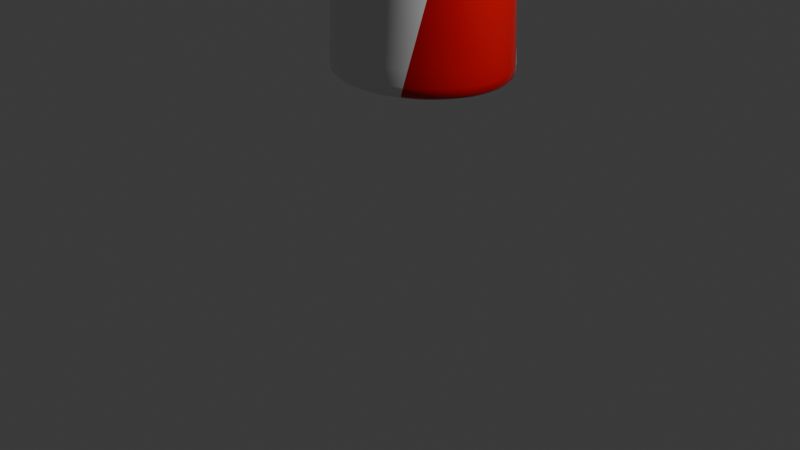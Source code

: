 # Source: CandyCane.blend  (saved by Blender 4.2.66; exported with 4.5.12 LTS)
import bpy
from mathutils import Matrix  # noqa: F401  (used for matrix-valued properties, if any)

bpy.ops.wm.read_factory_settings(use_empty=True)
scene = bpy.context.scene
scene.name = 'Scene'

# ---- collections
col_collection = bpy.data.collections.new('Collection'); scene.collection.children.link(col_collection)

# ---- materials (node trees are filled in below, after node groups)
mat_material_001 = bpy.data.materials.new('Material.001')
mat_material_002 = bpy.data.materials.new('Material.002')
mat_material_002.diffuse_color = (0.5972, 0.0, 0.001518, 1.0)
mat_material_002.roughness = 0.15

# ---- material node trees
mat_material_001.use_nodes = True; mat_material_001.node_tree.nodes.clear()
_N = mat_material_001.node_tree.nodes; _L = mat_material_001.node_tree.links
n0 = _N.new('ShaderNodeBsdfPrincipled'); n0.name = 'Principled BSDF'; n0.location = (10, 300)
n0.inputs[2].default_value = 0.15
n1 = _N.new('ShaderNodeOutputMaterial'); n1.name = 'Material Output'; n1.location = (300, 300)
_L.new(n0.outputs[0], n1.inputs[0])
n1.is_active_output = True
mat_material_002.use_nodes = True; mat_material_002.node_tree.nodes.clear()
_N = mat_material_002.node_tree.nodes; _L = mat_material_002.node_tree.links
n0 = _N.new('ShaderNodeBsdfPrincipled'); n0.name = 'Principled BSDF'; n0.location = (10, 300)
n0.inputs[0].default_value = (0.5972, 0.0, 0.001518, 1.0)
n0.inputs[2].default_value = 0.15
n1 = _N.new('ShaderNodeOutputMaterial'); n1.name = 'Material Output'; n1.location = (300, 300)
_L.new(n0.outputs[0], n1.inputs[0])
n1.is_active_output = True

# ---- world
world_world = bpy.data.worlds.new('World'); scene.world = world_world
world_world.use_nodes = True; world_world.node_tree.nodes.clear()
_N = world_world.node_tree.nodes; _L = world_world.node_tree.links
n0 = _N.new('ShaderNodeOutputWorld'); n0.name = 'World Output'; n0.location = (300, 300)
n1 = _N.new('ShaderNodeBackground'); n1.name = 'Background'; n1.location = (10, 300)
n1.inputs[0].default_value = (0.05088, 0.05088, 0.05088, 1.0)
_L.new(n1.outputs[0], n0.inputs[0])
n0.is_active_output = True
world_world.color = (0.05088, 0.05088, 0.05088)
world_world.sun_shadow_jitter_overblur = 0.0

# ---- cameras
cam_camera = bpy.data.cameras.new('Camera')
cam_camera.clip_end = 100.0
cam_camera.ortho_scale = 7.314

# ---- lights
light_light = bpy.data.lights.new('Light', 'POINT')
light_light.energy = 1000.0
light_light.shadow_soft_size = 0.1

# ---- meshes
me_circle = bpy.data.meshes.new('Circle')
me_circle.from_pydata([(13.82, 0.2989, 19.33), (13.97, -0.1537, 19.33), (14.38, -0.485, 19.33), (14.93, -0.6063, 19.33), (15.48, -0.485, 19.33), (15.88, -0.1537, 19.33), (16.03, 0.2989, 19.33), (15.88, 0.7516, 19.33), (15.48, 1.083, 19.33), (14.93, 1.204, 19.33), (14.38, 1.083, 19.33), (13.97, 0.7516, 19.33), (0.7744, 0.2989, 1.24), (0.6264, -0.1537, 1.24), (0.2221, -0.485, 1.24), (-0.3302, -0.6063, 1.24), (-0.8825, -0.485, 1.24), (-1.287, -0.1537, 1.24), (-1.435, 0.2989, 1.24), (-1.287, 0.7516, 1.24), (-0.8825, 1.083, 1.24), (-0.3302, 1.204, 1.24), (0.2221, 1.083, 1.24), (0.6264, 0.7516, 1.24), (13.74, 0.7679, 20.55), (12.93, 0.3368, 21.59), (11.94, -0.1036, 22.55), (10.71, -0.4444, 23.48), (9.179, -0.6014, 24.33), (7.354, -0.5356, 24.97), (5.298, -0.2634, 25.26), (3.165, 0.148, 25.04), (1.249, 0.5966, 24.2), (-0.01526, 0.9717, 22.84), (-0.3548, 1.18, 21.28), (-0.03369, 1.171, 19.8), (0.4427, 0.9457, 18.39), (0.7273, 0.5606, 16.96), (0.7503, 0.1107, 15.53), (0.506, -0.2926, 14.1), (0.05483, -0.5495, 12.67), (-0.4916, -0.5966, 11.24), (-0.9981, -0.4221, 9.815), (-1.339, -0.06926, 8.386), (-1.431, 0.3747, 6.957), (-1.25, 0.7999, 5.527), (-0.842, 1.101, 4.098), (-0.3071, 1.204, 2.669), (0.242, 1.073, 2.669), (-0.284, 1.203, 4.098), (-0.8214, 1.11, 5.527), (-1.237, 0.8156, 6.957), (-1.429, 0.3936, 8.386), (-1.349, -0.05186, 9.815), (-1.016, -0.4105, 11.24), (-0.5144, -0.5936, 12.67), (0.03306, -0.556, 14.1), (0.4907, -0.3068, 15.53), (0.7452, 0.09222, 16.96), (0.7337, 0.5424, 18.39), (0.4576, 0.9323, 19.78), (0.1988, 1.166, 21.18), (0.4138, 1.184, 22.64), (1.445, 0.9842, 24.01), (3.184, 0.6145, 25.0), (5.269, 0.1667, 25.43), (7.387, -0.2484, 25.31), (9.328, -0.5281, 24.74), (10.95, -0.6032, 23.84), (12.19, -0.4551, 22.77), (13.03, -0.1205, 21.64), (13.59, 0.3179, 20.52), (13.72, -0.1372, 20.55), (13.36, -0.4654, 21.8), (12.54, -0.6045, 23.07), (11.21, -0.5202, 24.21), (9.445, -0.2332, 25.06), (7.403, 0.1855, 25.47), (5.278, 0.6322, 25.38), (3.302, 0.9965, 24.77), (1.76, 1.188, 23.71), (0.8946, 1.16, 22.41), (0.6695, 0.9186, 21.09), (0.7378, 0.5241, 19.77), (0.7397, 0.07381, 18.39), (0.475, -0.3208, 16.96), (0.01114, -0.562, 15.53), (-0.5372, -0.5903, 14.1), (-1.034, -0.3986, 12.67), (-1.357, -0.03431, 11.24), (-1.426, 0.4124, 9.815), (-1.224, 0.831, 8.386), (-0.8006, 1.118, 6.957), (-0.2609, 1.202, 5.527), (0.2617, 1.063, 4.098), (0.6378, 0.7351, 2.669), (0.7742, 0.28, 2.669), (0.6487, 0.7183, 4.098), (0.2811, 1.053, 5.527), (-0.2378, 1.201, 6.957), (-0.7795, 1.126, 8.386), (-1.21, 0.8463, 9.815), (-1.423, 0.4312, 11.24), (-1.366, -0.01661, 12.67), (-1.052, -0.3863, 14.1), (-0.5599, -0.5865, 15.53), (-0.01094, -0.5677, 16.96), (0.459, -0.3344, 18.39), (0.7318, 0.05549, 19.77), (0.9313, 0.5057, 21.04), (1.298, 0.9047, 22.21), (2.108, 1.154, 23.37), (3.488, 1.192, 24.41), (5.321, 1.008, 25.13), (7.397, 0.6497, 25.41), (9.499, 0.2043, 25.2), (11.41, -0.2177, 24.5), (12.91, -0.5119, 23.39), (13.81, -0.6055, 22.02), (14.1, -0.4754, 20.63), (15.2, 1.073, 20.86), (13.89, 1.203, 22.06), (12.27, 1.11, 22.83), (10.58, 0.8156, 23.3), (8.92, 0.3936, 23.62), (7.248, -0.05187, 23.9), (5.498, -0.4105, 24.11), (3.619, -0.5936, 24.15), (1.664, -0.556, 23.8), (-0.08411, -0.3068, 22.87), (-1.152, 0.09222, 21.43), (-1.392, 0.5424, 19.87), (-1.119, 0.9323, 18.39), (-0.6495, 1.166, 16.96), (-0.1006, 1.184, 15.53), (0.3916, 0.9842, 14.1), (0.7052, 0.6145, 12.67), (0.7626, 0.1667, 11.24), (0.5497, -0.2484, 9.815), (0.1191, -0.5281, 8.386), (-0.4227, -0.6031, 6.957), (-0.9415, -0.4551, 5.527), (-1.309, -0.1205, 4.098), (-1.435, 0.3179, 2.669), (-1.275, 0.7679, 2.669), (-1.434, 0.3368, 4.098), (-1.32, -0.1036, 5.527), (-0.9607, -0.4444, 6.957), (-0.4457, -0.6014, 8.386), (0.09785, -0.5356, 9.815), (0.5355, -0.2634, 11.24), (0.759, 0.148, 12.67), (0.713, 0.5966, 14.1), (0.4089, 0.9717, 15.53), (-0.07797, 1.18, 16.96), (-0.6273, 1.171, 18.39), (-1.102, 0.9457, 19.85), (-1.135, 0.5606, 21.43), (-0.3027, 0.1107, 22.98), (1.376, -0.2926, 24.08), (3.416, -0.5495, 24.55), (5.43, -0.5966, 24.5), (7.274, -0.4221, 24.16), (8.943, -0.06927, 23.69), (10.49, 0.3747, 23.17), (11.99, 0.7999, 22.59), (13.42, 1.101, 21.83), (14.67, 1.204, 20.75), (15.56, -0.17, 20.94), (14.78, 0.261, 22.49), (13.24, 0.7014, 23.67), (11.28, 1.042, 24.32), (9.24, 1.199, 24.5), (7.292, 1.133, 24.33), (5.521, 0.8612, 23.98), (3.941, 0.4499, 23.52), (2.524, 0.001227, 22.97), (1.23, -0.3738, 22.25), (0.1339, -0.5824, 21.19), (-0.6267, -0.573, 19.83), (-1.103, -0.3478, 18.39), (-1.388, 0.03729, 16.96), (-1.411, 0.4872, 15.53), (-1.166, 0.8905, 14.1), (-0.7153, 1.147, 12.67), (-0.1689, 1.194, 11.24), (0.3377, 1.02, 9.815), (0.6789, 0.6671, 8.386), (0.7706, 0.2232, 6.957), (0.5899, -0.202, 5.527), (0.1816, -0.5033, 4.098), (-0.3534, -0.6061, 2.669), (-0.9025, -0.4754, 2.669), (-0.3765, -0.6055, 4.098), (0.1609, -0.5119, 5.527), (0.5769, -0.2177, 6.957), (0.7684, 0.2043, 8.386), (0.6881, 0.6497, 9.815), (0.3559, 1.008, 11.24), (-0.146, 1.192, 12.67), (-0.6935, 1.154, 14.1), (-1.151, 0.9047, 15.53), (-1.406, 0.5057, 16.96), (-1.394, 0.0555, 18.39), (-1.118, -0.3344, 19.85), (-0.4197, -0.5677, 21.29), (0.8006, -0.5865, 22.45), (2.327, -0.3863, 23.16), (3.922, -0.01661, 23.56), (5.55, 0.4312, 23.81), (7.259, 0.8463, 24.0), (9.091, 1.126, 24.09), (11.04, 1.201, 23.96), (12.99, 1.053, 23.46), (14.67, 0.7183, 22.44), (15.71, 0.28, 20.97), (0.6147, -0.17, 2.669), (0.7735, 0.261, 4.098), (0.6592, 0.7015, 5.527), (0.3002, 1.042, 6.957), (-0.2148, 1.199, 8.386), (-0.7583, 1.133, 9.815), (-1.196, 0.8612, 11.24), (-1.419, 0.4499, 12.67), (-1.373, 0.00123, 14.1), (-1.069, -0.3738, 15.53), (-0.5825, -0.5824, 16.96), (-0.03316, -0.573, 18.39), (0.4413, -0.3478, 19.78), (0.9139, 0.03729, 21.04), (1.517, 0.4872, 22.11), (2.397, 0.8905, 23.09), (3.69, 1.147, 24.01), (5.389, 1.194, 24.74), (7.372, 1.02, 25.15), (9.476, 0.6671, 25.14), (11.5, 0.2232, 24.63), (13.19, -0.202, 23.63), (14.28, -0.5033, 22.25), (14.63, -0.6061, 20.74), (-0.8624, 1.092, 2.669), (-1.263, 0.784, 4.098), (-1.433, 0.3558, 5.527), (-1.33, -0.0865, 6.957), (-0.9795, -0.4334, 8.386), (-0.4687, -0.5992, 9.815), (0.07643, -0.5427, 11.24), (0.5209, -0.2781, 12.67), (0.7549, 0.1293, 14.1), (0.7204, 0.5787, 15.53), (0.426, 0.9588, 16.96), (-0.0555, 1.176, 18.39), (-0.6044, 1.176, 19.83), (-0.8429, 0.9588, 21.38), (-0.2775, 0.5787, 22.97), (1.224, 0.1293, 24.23), (3.25, -0.2781, 24.87), (5.357, -0.5428, 24.92), (7.313, -0.5992, 24.55), (9.038, -0.4334, 23.95), (10.54, -0.08651, 23.24), (11.87, 0.3558, 22.49), (13.07, 0.784, 21.66), (14.14, 1.092, 20.64), (-1.298, -0.1372, 2.669), (-0.9221, -0.4654, 4.098), (-0.3996, -0.6045, 5.527), (0.1401, -0.5202, 6.957), (0.5635, -0.2332, 8.386), (0.7657, 0.1855, 9.815), (0.6969, 0.6322, 11.24), (0.3739, 0.9965, 12.67), (-0.1232, 1.188, 14.1), (-0.6716, 1.16, 15.53), (-1.135, 0.9186, 16.96), (-1.4, 0.5241, 18.39), (-1.398, 0.07381, 19.87), (-0.8904, -0.3208, 21.38), (0.3197, -0.562, 22.68), (2.013, -0.5903, 23.47), (3.804, -0.3986, 23.79), (5.541, -0.03431, 23.86), (7.243, 0.4124, 23.84), (8.974, 0.831, 23.77), (10.78, 1.118, 23.59), (12.63, 1.202, 23.15), (14.35, 1.063, 22.28), (15.58, 0.735, 20.95), (0.202, -0.4943, 2.669), (0.6025, -0.1861, 4.098), (0.7723, 0.2421, 5.527), (0.6693, 0.6844, 6.957), (0.3191, 1.031, 8.386), (-0.1918, 1.197, 9.815), (-0.7369, 1.141, 11.24), (-1.181, 0.876, 12.67), (-1.415, 0.4686, 14.1), (-1.381, 0.0192, 15.53), (-1.086, -0.361, 16.96), (-0.6049, -0.5779, 18.39), (-0.056, -0.5779, 19.81), (0.622, -0.361, 21.09), (1.492, 0.0192, 22.12), (2.549, 0.4686, 22.95), (3.856, 0.876, 23.68), (5.462, 1.141, 24.32), (7.333, 1.197, 24.76), (9.381, 1.031, 24.88), (11.45, 0.6844, 24.57), (13.31, 0.2421, 23.73), (14.63, -0.1861, 22.42), (15.16, -0.4944, 20.86), (0.7905, 0.2962, 1.252), (0.6425, -0.1564, 1.252), (0.2381, -0.4877, 1.252), (-0.3142, -0.609, 1.252), (-0.8665, -0.4877, 1.252), (-1.271, -0.1564, 1.252), (-1.419, 0.2962, 1.252), (-1.271, 0.7489, 1.252), (-0.8665, 1.08, 1.252), (-0.3142, 1.201, 1.252), (0.2381, 1.08, 1.252), (0.6425, 0.7489, 1.252), (-0.3246, 0.2803, 1.24), (14.93, 0.2961, 19.33)], [], [(48, 47, 22, 23), (96, 95, 12, 13), (144, 143, 19, 20), (192, 191, 16, 17), (95, 48, 23, 12), (216, 96, 13, 14), (240, 144, 20, 21), (264, 192, 17, 18), (288, 216, 14, 15), (47, 240, 21, 22), (143, 264, 18, 19), (191, 288, 15, 16), (4, 3, 311, 168), (168, 311, 310, 169), (169, 310, 309, 170), (170, 309, 308, 171), (171, 308, 307, 172), (172, 307, 306, 173), (173, 306, 305, 174), (174, 305, 304, 175), (175, 304, 303, 176), (176, 303, 302, 177), (177, 302, 301, 178), (178, 301, 300, 179), (179, 300, 299, 180), (180, 299, 298, 181), (181, 298, 297, 182), (182, 297, 296, 183), (183, 296, 295, 184), (184, 295, 294, 185), (185, 294, 293, 186), (186, 293, 292, 187), (187, 292, 291, 188), (188, 291, 290, 189), (189, 290, 289, 190), (190, 289, 288, 191), (7, 6, 287, 120), (120, 287, 286, 121), (121, 286, 285, 122), (122, 285, 284, 123), (123, 284, 283, 124), (124, 283, 282, 125), (125, 282, 281, 126), (126, 281, 280, 127), (127, 280, 279, 128), (128, 279, 278, 129), (129, 278, 277, 130), (130, 277, 276, 131), (131, 276, 275, 132), (132, 275, 274, 133), (133, 274, 273, 134), (134, 273, 272, 135), (135, 272, 271, 136), (136, 271, 270, 137), (137, 270, 269, 138), (138, 269, 268, 139), (139, 268, 267, 140), (140, 267, 266, 141), (141, 266, 265, 142), (142, 265, 264, 143), (10, 9, 263, 24), (24, 263, 262, 25), (25, 262, 261, 26), (26, 261, 260, 27), (27, 260, 259, 28), (28, 259, 258, 29), (29, 258, 257, 30), (30, 257, 256, 31), (31, 256, 255, 32), (32, 255, 254, 33), (33, 254, 253, 34), (34, 253, 252, 35), (35, 252, 251, 36), (36, 251, 250, 37), (37, 250, 249, 38), (38, 249, 248, 39), (39, 248, 247, 40), (40, 247, 246, 41), (41, 246, 245, 42), (42, 245, 244, 43), (43, 244, 243, 44), (44, 243, 242, 45), (45, 242, 241, 46), (46, 241, 240, 47), (3, 2, 239, 311), (311, 239, 238, 310), (310, 238, 237, 309), (309, 237, 236, 308), (308, 236, 235, 307), (307, 235, 234, 306), (306, 234, 233, 305), (305, 233, 232, 304), (304, 232, 231, 303), (303, 231, 230, 302), (302, 230, 229, 301), (301, 229, 228, 300), (300, 228, 227, 299), (299, 227, 226, 298), (298, 226, 225, 297), (297, 225, 224, 296), (296, 224, 223, 295), (295, 223, 222, 294), (294, 222, 221, 293), (293, 221, 220, 292), (292, 220, 219, 291), (291, 219, 218, 290), (290, 218, 217, 289), (289, 217, 216, 288), (6, 5, 215, 287), (287, 215, 214, 286), (286, 214, 213, 285), (285, 213, 212, 284), (284, 212, 211, 283), (283, 211, 210, 282), (282, 210, 209, 281), (281, 209, 208, 280), (280, 208, 207, 279), (279, 207, 206, 278), (278, 206, 205, 277), (277, 205, 204, 276), (276, 204, 203, 275), (275, 203, 202, 274), (274, 202, 201, 273), (273, 201, 200, 272), (272, 200, 199, 271), (271, 199, 198, 270), (270, 198, 197, 269), (269, 197, 196, 268), (268, 196, 195, 267), (267, 195, 194, 266), (266, 194, 193, 265), (265, 193, 192, 264), (9, 8, 167, 263), (263, 167, 166, 262), (262, 166, 165, 261), (261, 165, 164, 260), (260, 164, 163, 259), (259, 163, 162, 258), (258, 162, 161, 257), (257, 161, 160, 256), (256, 160, 159, 255), (255, 159, 158, 254), (254, 158, 157, 253), (253, 157, 156, 252), (252, 156, 155, 251), (251, 155, 154, 250), (250, 154, 153, 249), (249, 153, 152, 248), (248, 152, 151, 247), (247, 151, 150, 246), (246, 150, 149, 245), (245, 149, 148, 244), (244, 148, 147, 243), (243, 147, 146, 242), (242, 146, 145, 241), (241, 145, 144, 240), (2, 1, 119, 239), (239, 119, 118, 238), (238, 118, 117, 237), (237, 117, 116, 236), (236, 116, 115, 235), (235, 115, 114, 234), (234, 114, 113, 233), (233, 113, 112, 232), (232, 112, 111, 231), (231, 111, 110, 230), (230, 110, 109, 229), (229, 109, 108, 228), (228, 108, 107, 227), (227, 107, 106, 226), (226, 106, 105, 225), (225, 105, 104, 224), (224, 104, 103, 223), (223, 103, 102, 222), (222, 102, 101, 221), (221, 101, 100, 220), (220, 100, 99, 219), (219, 99, 98, 218), (218, 98, 97, 217), (217, 97, 96, 216), (0, 11, 71, 72), (72, 71, 70, 73), (73, 70, 69, 74), (74, 69, 68, 75), (75, 68, 67, 76), (76, 67, 66, 77), (77, 66, 65, 78), (78, 65, 64, 79), (79, 64, 63, 80), (80, 63, 62, 81), (81, 62, 61, 82), (82, 61, 60, 83), (83, 60, 59, 84), (84, 59, 58, 85), (85, 58, 57, 86), (86, 57, 56, 87), (87, 56, 55, 88), (88, 55, 54, 89), (89, 54, 53, 90), (90, 53, 52, 91), (91, 52, 51, 92), (92, 51, 50, 93), (93, 50, 49, 94), (94, 49, 48, 95), (5, 4, 168, 215), (215, 168, 169, 214), (214, 169, 170, 213), (213, 170, 171, 212), (212, 171, 172, 211), (211, 172, 173, 210), (210, 173, 174, 209), (209, 174, 175, 208), (208, 175, 176, 207), (207, 176, 177, 206), (206, 177, 178, 205), (205, 178, 179, 204), (204, 179, 180, 203), (203, 180, 181, 202), (202, 181, 182, 201), (201, 182, 183, 200), (200, 183, 184, 199), (199, 184, 185, 198), (198, 185, 186, 197), (197, 186, 187, 196), (196, 187, 188, 195), (195, 188, 189, 194), (194, 189, 190, 193), (193, 190, 191, 192), (8, 7, 120, 167), (167, 120, 121, 166), (166, 121, 122, 165), (165, 122, 123, 164), (164, 123, 124, 163), (163, 124, 125, 162), (162, 125, 126, 161), (161, 126, 127, 160), (160, 127, 128, 159), (159, 128, 129, 158), (158, 129, 130, 157), (157, 130, 131, 156), (156, 131, 132, 155), (155, 132, 133, 154), (154, 133, 134, 153), (153, 134, 135, 152), (152, 135, 136, 151), (151, 136, 137, 150), (150, 137, 138, 149), (149, 138, 139, 148), (148, 139, 140, 147), (147, 140, 141, 146), (146, 141, 142, 145), (145, 142, 143, 144), (1, 0, 72, 119), (119, 72, 73, 118), (118, 73, 74, 117), (117, 74, 75, 116), (116, 75, 76, 115), (115, 76, 77, 114), (114, 77, 78, 113), (113, 78, 79, 112), (112, 79, 80, 111), (111, 80, 81, 110), (110, 81, 82, 109), (109, 82, 83, 108), (108, 83, 84, 107), (107, 84, 85, 106), (106, 85, 86, 105), (105, 86, 87, 104), (104, 87, 88, 103), (103, 88, 89, 102), (102, 89, 90, 101), (101, 90, 91, 100), (100, 91, 92, 99), (99, 92, 93, 98), (98, 93, 94, 97), (97, 94, 95, 96), (11, 10, 24, 71), (71, 24, 25, 70), (70, 25, 26, 69), (69, 26, 27, 68), (68, 27, 28, 67), (67, 28, 29, 66), (66, 29, 30, 65), (65, 30, 31, 64), (64, 31, 32, 63), (63, 32, 33, 62), (62, 33, 34, 61), (61, 34, 35, 60), (60, 35, 36, 59), (59, 36, 37, 58), (58, 37, 38, 57), (57, 38, 39, 56), (56, 39, 40, 55), (55, 40, 41, 54), (54, 41, 42, 53), (53, 42, 43, 52), (52, 43, 44, 51), (51, 44, 45, 50), (50, 45, 46, 49), (49, 46, 47, 48), (16, 15, 315, 316), (23, 22, 322, 323), (13, 12, 312, 313), (20, 19, 319, 320), (17, 16, 316, 317), (12, 23, 323, 312), (14, 13, 313, 314), (21, 20, 320, 321), (18, 17, 317, 318), (15, 14, 314, 315), (22, 21, 321, 322), (19, 18, 318, 319), (321, 320, 324), (318, 317, 324), (315, 314, 324), (322, 321, 324), (319, 318, 324), (316, 315, 324), (323, 322, 324), (313, 312, 324), (320, 319, 324), (317, 316, 324), (312, 323, 324), (314, 313, 324), (8, 9, 325), (5, 6, 325), (2, 3, 325), (9, 10, 325), (6, 7, 325), (3, 4, 325), (10, 11, 325), (0, 1, 325), (7, 8, 325), (4, 5, 325), (11, 0, 325), (1, 2, 325)])
me_circle.polygons.foreach_set('use_smooth', [True] * 336)
me_circle.polygons.foreach_set('material_index', [0, 1, 1, 0, 1, 1, 0, 1, 0, 0, 1, 0, 0, 0, 0, 0, 0, 0, 0, 0, 0, 0, 0, 0, 0, 0, 0, 0, 0, 0, 0, 0, 0, 0, 0, 0, 1, 1, 1, 1, 1, 1, 1, 1, 1, 1, 1, 1, 1, 1, 1, 1, 1, 1, 1, 1, 1, 1, 1, 1, 0, 0, 0, 0, 0, 0, 0, 0, 0, 0, 0, 0, 0, 0, 0, 0, 0, 0, 0, 0, 0, 0, 0, 0, 0, 0, 0, 0, 0, 0, 0, 0, 0, 0, 0, 0, 0, 0, 0, 0, 0, 0, 0, 0, 0, 0, 0, 0, 1, 1, 1, 1, 1, 1, 1, 1, 1, 1, 1, 1, 1, 1, 1, 1, 1, 1, 1, 1, 1, 1, 1, 1, 0, 0, 0, 0, 0, 0, 0, 0, 0, 0, 0, 0, 0, 0, 0, 0, 0, 0, 0, 0, 0, 0, 0, 0, 1, 1, 1, 1, 1, 1, 1, 1, 1, 1, 1, 1, 1, 1, 1, 1, 1, 1, 1, 1, 1, 1, 1, 1, 1, 1, 1, 1, 1, 1, 1, 1, 1, 1, 1, 1, 1, 1, 1, 1, 1, 1, 1, 1, 1, 1, 1, 1, 0, 0, 0, 0, 0, 0, 0, 0, 0, 0, 0, 0, 0, 0, 0, 0, 0, 0, 0, 0, 0, 0, 0, 0, 1, 1, 1, 1, 1, 1, 1, 1, 1, 1, 1, 1, 1, 1, 1, 1, 1, 1, 1, 1, 1, 1, 1, 1, 1, 1, 1, 1, 1, 1, 1, 1, 1, 1, 1, 1, 1, 1, 1, 1, 1, 1, 1, 1, 1, 1, 1, 1, 0, 0, 0, 0, 0, 0, 0, 0, 0, 0, 0, 0, 0, 0, 0, 0, 0, 0, 0, 0, 0, 0, 0, 0, 0, 0, 1, 1, 0, 1, 1, 0, 1, 0, 0, 1, 0, 1, 0, 0, 1, 0, 0, 1, 1, 0, 1, 1, 0, 1, 0, 0, 1, 0, 0, 1, 1, 0, 1, 1])
_uv = me_circle.uv_layers.new(name='UVMap')
_uv.uv.foreach_set('vector', [0.0, 0.0, 0.0, 0.0, 0.0, 0.0, 0.0, 0.0, 0.0, 0.0, 0.0, 0.0, 0.0, 0.0, 0.0, 0.0, 0.0, 0.0, 0.0, 0.0, 0.0, 0.0, 0.0, 0.0, 0.0, 0.0, 0.0, 0.0, 0.0, 0.0, 0.0, 0.0, 0.0, 0.0, 0.0, 0.0, 0.0, 0.0, 0.0, 0.0, 0.0, 0.0, 0.0, 0.0, 0.0, 0.0, 0.0, 0.0, 0.0, 0.0, 0.0, 0.0, 0.0, 0.0, 0.0, 0.0, 0.0, 0.0, 0.0, 0.0, 0.0, 0.0, 0.0, 0.0, 0.0, 0.0, 0.0, 0.0, 0.0, 0.0, 0.0, 0.0, 0.0, 0.0, 0.0, 0.0, 0.0, 0.0, 0.0, 0.0, 0.0, 0.0, 0.0, 0.0, 0.0, 0.0, 0.0, 0.0, 0.0, 0.0, 0.0, 0.0, 0.0, 0.0, 0.0, 0.0, 0.0, 0.0, 0.0, 0.0, 0.0, 0.0, 0.0, 0.0, 0.0, 0.0, 0.0, 0.0, 0.0, 0.0, 0.0, 0.0, 0.0, 0.0, 0.0, 0.0, 0.0, 0.0, 0.0, 0.0, 0.0, 0.0, 0.0, 0.0, 0.0, 0.0, 0.0, 0.0, 0.0, 0.0, 0.0, 0.0, 0.0, 0.0, 0.0, 0.0, 0.0, 0.0, 0.0, 0.0, 0.0, 0.0, 0.0, 0.0, 0.0, 0.0, 0.0, 0.0, 0.0, 0.0, 0.0, 0.0, 0.0, 0.0, 0.0, 0.0, 0.0, 0.0, 0.0, 0.0, 0.0, 0.0, 0.0, 0.0, 0.0, 0.0, 0.0, 0.0, 0.0, 0.0, 0.0, 0.0, 0.0, 0.0, 0.0, 0.0, 0.0, 0.0, 0.0, 0.0, 0.0, 0.0, 0.0, 0.0, 0.0, 0.0, 0.0, 0.0, 0.0, 0.0, 0.0, 0.0, 0.0, 0.0, 0.0, 0.0, 0.0, 0.0, 0.0, 0.0, 0.0, 0.0, 0.0, 0.0, 0.0, 0.0, 0.0, 0.0, 0.0, 0.0, 0.0, 0.0, 0.0, 0.0, 0.0, 0.0, 0.0, 0.0, 0.0, 0.0, 0.0, 0.0, 0.0, 0.0, 0.0, 0.0, 0.0, 0.0, 0.0, 0.0, 0.0, 0.0, 0.0, 0.0, 0.0, 0.0, 0.0, 0.0, 0.0, 0.0, 0.0, 0.0, 0.0, 0.0, 0.0, 0.0, 0.0, 0.0, 0.0, 0.0, 0.0, 0.0, 0.0, 0.0, 0.0, 0.0, 0.0, 0.0, 0.0, 0.0, 0.0, 0.0, 0.0, 0.0, 0.0, 0.0, 0.0, 0.0, 0.0, 0.0, 0.0, 0.0, 0.0, 0.0, 0.0, 0.0, 0.0, 0.0, 0.0, 0.0, 0.0, 0.0, 0.0, 0.0, 0.0, 0.0, 0.0, 0.0, 0.0, 0.0, 0.0, 0.0, 0.0, 0.0, 0.0, 0.0, 0.0, 0.0, 0.0, 0.0, 0.0, 0.0, 0.0, 0.0, 0.0, 0.0, 0.0, 0.0, 0.0, 0.0, 0.0, 0.0, 0.0, 0.0, 0.0, 0.0, 0.0, 0.0, 0.0, 0.0, 0.0, 0.0, 0.0, 0.0, 0.0, 0.0, 0.0, 0.0, 0.0, 0.0, 0.0, 0.0, 0.0, 0.0, 0.0, 0.0, 0.0, 0.0, 0.0, 0.0, 0.0, 0.0, 0.0, 0.0, 0.0, 0.0, 0.0, 0.0, 0.0, 0.0, 0.0, 0.0, 0.0, 0.0, 0.0, 0.0, 0.0, 0.0, 0.0, 0.0, 0.0, 0.0, 0.0, 0.0, 0.0, 0.0, 0.0, 0.0, 0.0, 0.0, 0.0, 0.0, 0.0, 0.0, 0.0, 0.0, 0.0, 0.0, 0.0, 0.0, 0.0, 0.0, 0.0, 0.0, 0.0, 0.0, 0.0, 0.0, 0.0, 0.0, 0.0, 0.0, 0.0, 0.0, 0.0, 0.0, 0.0, 0.0, 0.0, 0.0, 0.0, 0.0, 0.0, 0.0, 0.0, 0.0, 0.0, 0.0, 0.0, 0.0, 0.0, 0.0, 0.0, 0.0, 0.0, 0.0, 0.0, 0.0, 0.0, 0.0, 0.0, 0.0, 0.0, 0.0, 0.0, 0.0, 0.0, 0.0, 0.0, 0.0, 0.0, 0.0, 0.0, 0.0, 0.0, 0.0, 0.0, 0.0, 0.0, 0.0, 0.0, 0.0, 0.0, 0.0, 0.0, 0.0, 0.0, 0.0, 0.0, 0.0, 0.0, 0.0, 0.0, 0.0, 0.0, 0.0, 0.0, 0.0, 0.0, 0.0, 0.0, 0.0, 0.0, 0.0, 0.0, 0.0, 0.0, 0.0, 0.0, 0.0, 0.0, 0.0, 0.0, 0.0, 0.0, 0.0, 0.0, 0.0, 0.0, 0.0, 0.0, 0.0, 0.0, 0.0, 0.0, 0.0, 0.0, 0.0, 0.0, 0.0, 0.0, 0.0, 0.0, 0.0, 0.0, 0.0, 0.0, 0.0, 0.0, 0.0, 0.0, 0.0, 0.0, 0.0, 0.0, 0.0, 0.0, 0.0, 0.0, 0.0, 0.0, 0.0, 0.0, 0.0, 0.0, 0.0, 0.0, 0.0, 0.0, 0.0, 0.0, 0.0, 0.0, 0.0, 0.0, 0.0, 0.0, 0.0, 0.0, 0.0, 0.0, 0.0, 0.0, 0.0, 0.0, 0.0, 0.0, 0.0, 0.0, 0.0, 0.0, 0.0, 0.0, 0.0, 0.0, 0.0, 0.0, 0.0, 0.0, 0.0, 0.0, 0.0, 0.0, 0.0, 0.0, 0.0, 0.0, 0.0, 0.0, 0.0, 0.0, 0.0, 0.0, 0.0, 0.0, 0.0, 0.0, 0.0, 0.0, 0.0, 0.0, 0.0, 0.0, 0.0, 0.0, 0.0, 0.0, 0.0, 0.0, 0.0, 0.0, 0.0, 0.0, 0.0, 0.0, 0.0, 0.0, 0.0, 0.0, 0.0, 0.0, 0.0, 0.0, 0.0, 0.0, 0.0, 0.0, 0.0, 0.0, 0.0, 0.0, 0.0, 0.0, 0.0, 0.0, 0.0, 0.0, 0.0, 0.0, 0.0, 0.0, 0.0, 0.0, 0.0, 0.0, 0.0, 0.0, 0.0, 0.0, 0.0, 0.0, 0.0, 0.0, 0.0, 0.0, 0.0, 0.0, 0.0, 0.0, 0.0, 0.0, 0.0, 0.0, 0.0, 0.0, 0.0, 0.0, 0.0, 0.0, 0.0, 0.0, 0.0, 0.0, 0.0, 0.0, 0.0, 0.0, 0.0, 0.0, 0.0, 0.0, 0.0, 0.0, 0.0, 0.0, 0.0, 0.0, 0.0, 0.0, 0.0, 0.0, 0.0, 0.0, 0.0, 0.0, 0.0, 0.0, 0.0, 0.0, 0.0, 0.0, 0.0, 0.0, 0.0, 0.0, 0.0, 0.0, 0.0, 0.0, 0.0, 0.0, 0.0, 0.0, 0.0, 0.0, 0.0, 0.0, 0.0, 0.0, 0.0, 0.0, 0.0, 0.0, 0.0, 0.0, 0.0, 0.0, 0.0, 0.0, 0.0, 0.0, 0.0, 0.0, 0.0, 0.0, 0.0, 0.0, 0.0, 0.0, 0.0, 0.0, 0.0, 0.0, 0.0, 0.0, 0.0, 0.0, 0.0, 0.0, 0.0, 0.0, 0.0, 0.0, 0.0, 0.0, 0.0, 0.0, 0.0, 0.0, 0.0, 0.0, 0.0, 0.0, 0.0, 0.0, 0.0, 0.0, 0.0, 0.0, 0.0, 0.0, 0.0, 0.0, 0.0, 0.0, 0.0, 0.0, 0.0, 0.0, 0.0, 0.0, 0.0, 0.0, 0.0, 0.0, 0.0, 0.0, 0.0, 0.0, 0.0, 0.0, 0.0, 0.0, 0.0, 0.0, 0.0, 0.0, 0.0, 0.0, 0.0, 0.0, 0.0, 0.0, 0.0, 0.0, 0.0, 0.0, 0.0, 0.0, 0.0, 0.0, 0.0, 0.0, 0.0, 0.0, 0.0, 0.0, 0.0, 0.0, 0.0, 0.0, 0.0, 0.0, 0.0, 0.0, 0.0, 0.0, 0.0, 0.0, 0.0, 0.0, 0.0, 0.0, 0.0, 0.0, 0.0, 0.0, 0.0, 0.0, 0.0, 0.0, 0.0, 0.0, 0.0, 0.0, 0.0, 0.0, 0.0, 0.0, 0.0, 0.0, 0.0, 0.0, 0.0, 0.0, 0.0, 0.0, 0.0, 0.0, 0.0, 0.0, 0.0, 0.0, 0.0, 0.0, 0.0, 0.0, 0.0, 0.0, 0.0, 0.0, 0.0, 0.0, 0.0, 0.0, 0.0, 0.0, 0.0, 0.0, 0.0, 0.0, 0.0, 0.0, 0.0, 0.0, 0.0, 0.0, 0.0, 0.0, 0.0, 0.0, 0.0, 0.0, 0.0, 0.0, 0.0, 0.0, 0.0, 0.0, 0.0, 0.0, 0.0, 0.0, 0.0, 0.0, 0.0, 0.0, 0.0, 0.0, 0.0, 0.0, 0.0, 0.0, 0.0, 0.0, 0.0, 0.0, 0.0, 0.0, 0.0, 0.0, 0.0, 0.0, 0.0, 0.0, 0.0, 0.0, 0.0, 0.0, 0.0, 0.0, 0.0, 0.0, 0.0, 0.0, 0.0, 0.0, 0.0, 0.0, 0.0, 0.0, 0.0, 0.0, 0.0, 0.0, 0.0, 0.0, 0.0, 0.0, 0.0, 0.0, 0.0, 0.0, 0.0, 0.0, 0.0, 0.0, 0.0, 0.0, 0.0, 0.0, 0.0, 0.0, 0.0, 0.0, 0.0, 0.0, 0.0, 0.0, 0.0, 0.0, 0.0, 0.0, 0.0, 0.0, 0.0, 0.0, 0.0, 0.0, 0.0, 0.0, 0.0, 0.0, 0.0, 0.0, 0.0, 0.0, 0.0, 0.0, 0.0, 0.0, 0.0, 0.0, 0.0, 0.0, 0.0, 0.0, 0.0, 0.0, 0.0, 0.0, 0.0, 0.0, 0.0, 0.0, 0.0, 0.0, 0.0, 0.0, 0.0, 0.0, 0.0, 0.0, 0.0, 0.0, 0.0, 0.0, 0.0, 0.0, 0.0, 0.0, 0.0, 0.0, 0.0, 0.0, 0.0, 0.0, 0.0, 0.0, 0.0, 0.0, 0.0, 0.0, 0.0, 0.0, 0.0, 0.0, 0.0, 0.0, 0.0, 0.0, 0.0, 0.0, 0.0, 0.0, 0.0, 0.0, 0.0, 0.0, 0.0, 0.0, 0.0, 0.0, 0.0, 0.0, 0.0, 0.0, 0.0, 0.0, 0.0, 0.0, 0.0, 0.0, 0.0, 0.0, 0.0, 0.0, 0.0, 0.0, 0.0, 0.0, 0.0, 0.0, 0.0, 0.0, 0.0, 0.0, 0.0, 0.0, 0.0, 0.0, 0.0, 0.0, 0.0, 0.0, 0.0, 0.0, 0.0, 0.0, 0.0, 0.0, 0.0, 0.0, 0.0, 0.0, 0.0, 0.0, 0.0, 0.0, 0.0, 0.0, 0.0, 0.0, 0.0, 0.0, 0.0, 0.0, 0.0, 0.0, 0.0, 0.0, 0.0, 0.0, 0.0, 0.0, 0.0, 0.0, 0.0, 0.0, 0.0, 0.0, 0.0, 0.0, 0.0, 0.0, 0.0, 0.0, 0.0, 0.0, 0.0, 0.0, 0.0, 0.0, 0.0, 0.0, 0.0, 0.0, 0.0, 0.0, 0.0, 0.0, 0.0, 0.0, 0.0, 0.0, 0.0, 0.0, 0.0, 0.0, 0.0, 0.0, 0.0, 0.0, 0.0, 0.0, 0.0, 0.0, 0.0, 0.0, 0.0, 0.0, 0.0, 0.0, 0.0, 0.0, 0.0, 0.0, 0.0, 0.0, 0.0, 0.0, 0.0, 0.0, 0.0, 0.0, 0.0, 0.0, 0.0, 0.0, 0.0, 0.0, 0.0, 0.0, 0.0, 0.0, 0.0, 0.0, 0.0, 0.0, 0.0, 0.0, 0.0, 0.0, 0.0, 0.0, 0.0, 0.0, 0.0, 0.0, 0.0, 0.0, 0.0, 0.0, 0.0, 0.0, 0.0, 0.0, 0.0, 0.0, 0.0, 0.0, 0.0, 0.0, 0.0, 0.0, 0.0, 0.0, 0.0, 0.0, 0.0, 0.0, 0.0, 0.0, 0.0, 0.0, 0.0, 0.0, 0.0, 0.0, 0.0, 0.0, 0.0, 0.0, 0.0, 0.0, 0.0, 0.0, 0.0, 0.0, 0.0, 0.0, 0.0, 0.0, 0.0, 0.0, 0.0, 0.0, 0.0, 0.0, 0.0, 0.0, 0.0, 0.0, 0.0, 0.0, 0.0, 0.0, 0.0, 0.0, 0.0, 0.0, 0.0, 0.0, 0.0, 0.0, 0.0, 0.0, 0.0, 0.0, 0.0, 0.0, 0.0, 0.0, 0.0, 0.0, 0.0, 0.0, 0.0, 0.0, 0.0, 0.0, 0.0, 0.0, 0.0, 0.0, 0.0, 0.0, 0.0, 0.0, 0.0, 0.0, 0.0, 0.0, 0.0, 0.0, 0.0, 0.0, 0.0, 0.0, 0.0, 0.0, 0.0, 0.0, 0.0, 0.0, 0.0, 0.0, 0.0, 0.0, 0.0, 0.0, 0.0, 0.0, 0.0, 0.0, 0.0, 0.0, 0.0, 0.0, 0.0, 0.0, 0.0, 0.0, 0.0, 0.0, 0.0, 0.0, 0.0, 0.0, 0.0, 0.0, 0.0, 0.0, 0.0, 0.0, 0.0, 0.0, 0.0, 0.0, 0.0, 0.0, 0.0, 0.0, 0.0, 0.0, 0.0, 0.0, 0.0, 0.0, 0.0, 0.0, 0.0, 0.0, 0.0, 0.0, 0.0, 0.0, 0.0, 0.0, 0.0, 0.0, 0.0, 0.0, 0.0, 0.0, 0.0, 0.0, 0.0, 0.0, 0.0, 0.0, 0.0, 0.0, 0.0, 0.0, 0.0, 0.0, 0.0, 0.0, 0.0, 0.0, 0.0, 0.0, 0.0, 0.0, 0.0, 0.0, 0.0, 0.0, 0.0, 0.0, 0.0, 0.0, 0.0, 0.0, 0.0, 0.0, 0.0, 0.0, 0.0, 0.0, 0.0, 0.0, 0.0, 0.0, 0.0, 0.0, 0.0, 0.0, 0.0, 0.0, 0.0, 0.0, 0.0, 0.0, 0.0, 0.0, 0.0, 0.0, 0.0, 0.0, 0.0, 0.0, 0.0, 0.0, 0.0, 0.0, 0.0, 0.0, 0.0, 0.0, 0.0, 0.0, 0.0, 0.0, 0.0, 0.0, 0.0, 0.0, 0.0, 0.0, 0.0, 0.0, 0.0, 0.0, 0.0, 0.0, 0.0, 0.0, 0.0, 0.0, 0.0, 0.0, 0.0, 0.0, 0.0, 0.0, 0.0, 0.0, 0.0, 0.0, 0.0, 0.0, 0.0, 0.0, 0.0, 0.0, 0.0, 0.0, 0.0, 0.0, 0.0, 0.0, 0.0, 0.0, 0.0, 0.0, 0.0, 0.0, 0.0, 0.0, 0.0, 0.0, 0.0, 0.0, 0.0, 0.0, 0.0, 0.0, 0.0, 0.0, 0.0, 0.0, 0.0, 0.0, 0.0, 0.0, 0.0, 0.0, 0.0, 0.0, 0.0, 0.0, 0.0, 0.0, 0.0, 0.0, 0.0, 0.0, 0.0, 0.0, 0.0, 0.0, 0.0, 0.0, 0.0, 0.0, 0.0, 0.0, 0.0, 0.0, 0.0, 0.0, 0.0, 0.0, 0.0, 0.0, 0.0, 0.0, 0.0, 0.0, 0.0, 0.0, 0.0, 0.0, 0.0, 0.0, 0.0, 0.0, 0.0, 0.0, 0.0, 0.0, 0.0, 0.0, 0.0, 0.0, 0.0, 0.0, 0.0, 0.0, 0.0, 0.0, 0.0, 0.0, 0.0, 0.0, 0.0, 0.0, 0.0, 0.0, 0.0, 0.0, 0.0, 0.0, 0.0, 0.0, 0.0, 0.0, 0.0, 0.0, 0.0, 0.0, 0.0, 0.0, 0.0, 0.0, 0.0, 0.0, 0.0, 0.0, 0.0, 0.0, 0.0, 0.0, 0.0, 0.0, 0.0, 0.0, 0.0, 0.0, 0.0, 0.0, 0.0, 0.0, 0.0, 0.0, 0.0, 0.0, 0.0, 0.0, 0.0, 0.0, 0.0, 0.0, 0.0, 0.0, 0.0, 0.0, 0.0, 0.0, 0.0, 0.0, 0.0, 0.0, 0.0, 0.0, 0.0, 0.0, 0.0, 0.0, 0.0, 0.0, 0.0, 0.0, 0.0, 0.0, 0.0, 0.0, 0.0, 0.0, 0.0, 0.0, 0.0, 0.0, 0.0, 0.0, 0.0, 0.0, 0.0, 0.0, 0.0, 0.0, 0.0, 0.0, 0.0, 0.0, 0.0, 0.0, 0.0, 0.0, 0.0, 0.0, 0.0, 0.0, 0.0, 0.0, 0.0, 0.0, 0.0, 0.0, 0.0, 0.0, 0.0, 0.0, 0.0, 0.0, 0.0, 0.0, 0.0, 0.0, 0.0, 0.0, 0.0, 0.0, 0.0, 0.0, 0.0, 0.0, 0.0, 0.0, 0.0, 0.0, 0.0, 0.0, 0.0, 0.0, 0.0, 0.0, 0.0, 0.0, 0.0, 0.0, 0.0, 0.0, 0.0, 0.0, 0.0, 0.0, 0.0, 0.0, 0.0, 0.0, 0.0, 0.0, 0.0, 0.0, 0.0, 0.0, 0.0, 0.0, 0.0, 0.0, 0.0, 0.0, 0.0, 0.0, 0.0, 0.0, 0.0, 0.0, 0.0, 0.0, 0.0, 0.0, 0.0, 0.0, 0.0, 0.0, 0.0, 0.0, 0.0, 0.0, 0.0, 0.0, 0.0, 0.0, 0.0, 0.0, 0.0, 0.0, 0.0, 0.0, 0.0, 0.0, 0.0, 0.0, 0.0, 0.0, 0.0, 0.0, 0.0, 0.0, 0.0, 0.0, 0.0, 0.0, 0.0, 0.0, 0.0, 0.0, 0.0, 0.0, 0.0, 0.0, 0.0, 0.0, 0.0, 0.0, 0.0, 0.0, 0.0, 0.0, 0.0, 0.0, 0.0, 0.0, 0.0, 0.0, 0.0, 0.0, 0.0, 0.0, 0.0, 0.0, 0.0, 0.0, 0.0, 0.0, 0.0, 0.0, 0.0, 0.0, 0.0, 0.0, 0.0, 0.0, 0.0, 0.0, 0.0, 0.0, 0.0, 0.0, 0.0, 0.0, 0.0, 0.0, 0.0, 0.0, 0.0, 0.0, 0.0, 0.0, 0.0, 0.0, 0.0, 0.0, 0.0, 0.0, 0.0, 0.0, 0.0, 0.0, 0.0, 0.0, 0.0, 0.0, 0.0, 0.0, 0.0, 0.0, 0.0, 0.0, 0.0, 0.0, 0.0, 0.0, 0.0, 0.0, 0.0, 0.0, 0.0, 0.0, 0.0, 0.0, 0.0, 0.0, 0.0, 0.0, 0.0, 0.0, 0.0, 0.0, 0.0, 0.0, 0.0, 0.0, 0.0, 0.0, 0.0, 0.0, 0.0, 0.0, 0.0, 0.0, 0.0, 0.0, 0.0, 0.0, 0.0, 0.0, 0.0, 0.0, 0.0, 0.0, 0.0, 0.0, 0.0, 0.0, 0.0, 0.0, 0.0, 0.0, 0.0, 0.0, 0.0, 0.0, 0.0, 0.0, 0.0, 0.0, 0.0, 0.0, 0.0, 0.0, 0.0, 0.0, 0.0, 0.0, 0.0, 0.0, 0.0, 0.0, 0.0, 0.0, 0.0, 0.0, 0.0, 0.0, 0.0, 0.0, 0.0, 0.0, 0.0, 0.0, 0.0, 0.0, 0.0, 0.0, 0.0, 0.0, 0.0, 0.0, 0.0, 0.0, 0.0, 0.0, 0.0, 0.0, 0.0, 0.0, 0.0, 0.0, 0.0, 0.0, 0.0, 0.0, 0.0, 0.0, 0.0, 0.0, 0.0, 0.0, 0.0, 0.0, 0.0, 0.0, 0.0, 0.0, 0.0, 0.0, 0.0, 0.0, 0.0, 0.0, 0.0, 0.0, 0.0, 0.0, 0.0, 0.0, 0.0, 0.0, 0.0, 0.0, 0.0, 0.0, 0.0, 0.0, 0.0, 0.0, 0.0, 0.0, 0.0, 0.0, 0.0, 0.0, 0.0, 0.0, 0.0, 0.0, 0.0, 0.0, 0.0, 0.0, 0.0, 0.0, 0.0, 0.0, 0.0, 0.0, 0.0, 0.0, 0.0, 0.0, 0.0, 0.0, 0.0, 0.0, 0.0, 0.0, 0.0, 0.0, 0.0, 0.0, 0.0, 0.0, 0.0, 0.0, 0.0, 0.0, 0.0, 0.0, 0.0, 0.0, 0.0, 0.0, 0.0, 0.0, 0.0, 0.0, 0.0, 0.0, 0.0, 0.0, 0.0, 0.0, 0.0, 0.0, 0.0, 0.0, 0.0, 0.0, 0.0, 0.0, 0.0, 0.0, 0.0, 0.0, 0.0, 0.0, 0.0, 0.0, 0.0, 0.0, 0.0, 0.0, 0.0, 0.0, 0.0, 0.0, 0.0, 0.0, 0.0, 0.0, 0.0, 0.0, 0.0, 0.0, 0.0, 0.0, 0.0, 0.0, 0.0, 0.0, 0.0, 0.0, 0.0, 0.0, 0.0, 0.0, 0.0, 0.0, 0.0, 0.0, 0.0, 0.0, 0.0, 0.0, 0.0, 0.0, 0.0, 0.0, 0.0, 0.0, 0.0, 0.0, 0.0, 0.0, 0.0, 0.0, 0.0, 0.0, 0.0, 0.0, 0.0, 0.0, 0.0, 0.0, 0.0, 0.0, 0.0, 0.0, 0.0, 0.0, 0.0, 0.0, 0.0, 0.0, 0.0, 0.0, 0.0, 0.0, 0.0, 0.0, 0.0, 0.0, 0.0, 0.0, 0.0, 0.0, 0.0, 0.0, 0.0, 0.0, 0.0, 0.0, 0.0, 0.0, 0.0, 0.0, 0.0, 0.0, 0.0, 0.0, 0.0, 0.0, 0.0, 0.0, 0.0, 0.0, 0.0, 0.0, 0.0, 0.0, 0.0, 0.0, 0.0, 0.0, 0.0, 0.0, 0.0, 0.0, 0.0, 0.0, 0.0, 0.0, 0.0, 0.0, 0.0, 0.0, 0.0, 0.0, 0.0, 0.0, 0.0, 0.0, 0.0, 0.0, 0.0, 0.0, 0.0, 0.0, 0.0, 0.0, 0.0, 0.0, 0.0, 0.0, 0.0, 0.0, 0.0, 0.0, 0.0, 0.0, 0.0, 0.0, 0.0, 0.0, 0.0, 0.0, 0.0, 0.0, 0.0, 0.0, 0.0, 0.0, 0.0, 0.0, 0.0, 0.0, 0.0, 0.0, 0.0, 0.0, 0.0, 0.0, 0.0, 0.0, 0.0, 0.0, 0.0, 0.0, 0.0, 0.0, 0.0, 0.0, 0.0, 0.0, 0.0, 0.0, 0.0, 0.0, 0.0, 0.0, 0.0, 0.0, 0.0, 0.0, 0.0, 0.0, 0.0, 0.0, 0.0, 0.0, 0.0, 0.0, 0.0, 0.0, 0.0, 0.0, 0.0, 0.0, 0.0, 0.0, 0.0, 0.0, 0.0, 0.0, 0.0, 0.0, 0.0, 0.0, 0.0, 0.0, 0.0, 0.0, 0.0, 0.0, 0.0, 0.0, 0.0, 0.0, 0.0, 0.0, 0.0, 0.0, 0.0, 0.0, 0.0, 0.0, 0.0, 0.0, 0.0, 0.0, 0.0, 0.0, 0.0, 0.0, 0.0, 0.0, 0.0, 0.0, 0.0, 0.0, 0.0, 0.0, 0.0, 0.0, 0.0, 0.0, 0.0, 0.0, 0.0, 0.0, 0.0, 0.0, 0.0, 0.0, 0.0, 0.0, 0.0, 0.0, 0.0, 0.0, 0.0, 0.0, 0.0, 0.0, 0.0, 0.0, 0.0, 0.0, 0.0, 0.0, 0.0, 0.0, 0.0, 0.0, 0.0, 0.0, 0.0, 0.0, 0.0, 0.0, 0.0, 0.0, 0.0, 0.0, 0.0, 0.0, 0.0, 0.0, 0.0, 0.0, 0.0, 0.0, 0.0, 0.0, 0.0, 0.0, 0.0, 0.0, 0.0, 0.0, 0.0, 0.0, 0.0, 0.0, 0.0, 0.0, 0.0, 0.0, 0.0, 0.0, 0.0, 0.0, 0.0, 0.0, 0.0, 0.0, 0.0, 0.0, 0.0, 0.0, 0.0, 0.0, 0.0, 0.0, 0.0, 0.0, 0.0, 0.0, 0.0, 0.0, 0.0, 0.0, 0.0, 0.0, 0.0, 0.0, 0.0, 0.0, 0.0, 0.0, 0.0, 0.0, 0.0, 0.0, 0.0, 0.0, 0.0, 0.0, 0.0, 0.0, 0.0, 0.0, 0.0, 0.0, 0.0, 0.0, 0.0, 0.0, 0.0, 0.0, 0.0, 0.0, 0.0, 0.0, 0.0, 0.0, 0.0, 0.0, 0.0, 0.0, 0.0, 0.0, 0.0, 0.0, 0.0, 0.0, 0.0, 0.0, 0.0, 0.0, 0.0, 0.0, 0.0, 0.0, 0.0, 0.0, 0.0, 0.0, 0.0, 0.0, 0.0, 0.0, 0.0, 0.0, 0.0, 0.0, 0.0, 0.0, 0.0, 0.0, 0.0, 0.0, 0.0, 0.0, 0.0, 0.0, 0.0, 0.0, 0.0, 0.0, 0.0, 0.0, 0.0, 0.0, 0.0, 0.0, 0.0, 0.0, 0.0, 0.0, 0.0, 0.0, 0.0, 0.0, 0.0, 0.0, 0.0, 0.0, 0.0, 0.0, 0.0, 0.0, 0.0, 0.0, 0.0, 0.0, 0.0, 0.0, 0.0, 0.0, 0.0, 0.0, 0.0, 0.0, 0.0, 0.0, 0.0, 0.0, 0.0, 0.0, 0.0, 0.0, 0.0, 0.0, 0.0, 0.0, 0.0, 0.0, 0.0, 0.0, 0.0, 0.0, 0.0, 0.0, 0.0, 0.0, 0.0, 0.0, 0.0, 0.0, 0.0, 0.0, 0.0, 0.0, 0.0, 0.0, 0.0, 0.0, 0.0, 0.0, 0.0, 0.0, 0.0, 0.0, 0.0, 0.0, 0.0, 0.0, 0.0, 0.0, 0.0, 0.0, 0.0, 0.0, 0.0, 0.0, 0.0, 0.0, 0.0, 0.0, 0.0, 0.0, 0.0, 0.0, 0.0, 0.0, 0.0, 0.0, 0.0, 0.0, 0.0, 0.0, 0.0, 0.0, 0.0, 0.0, 0.0, 0.0, 0.0, 0.0, 0.0, 0.0, 0.0, 0.0, 0.0, 0.0, 0.0, 0.0, 0.0, 0.0, 0.0, 0.0, 0.0, 0.0, 0.0, 0.0, 0.0, 0.0, 0.0, 0.0, 0.0, 0.0, 0.0, 0.0, 0.0, 0.0, 0.0, 0.0, 0.0, 0.0, 0.0, 0.0, 0.0, 0.0, 0.0, 0.0, 0.0, 0.0, 0.0, 0.0, 0.0, 0.0, 0.0, 0.0, 0.0, 0.0, 0.0, 0.0, 0.0, 0.0, 0.0, 0.0, 0.0, 0.0, 0.0, 0.0, 0.0, 0.0, 0.0, 0.0, 0.0, 0.0, 0.0, 0.0, 0.0, 0.0, 0.0, 0.0, 0.0, 0.0, 0.0, 0.0, 0.0, 0.0, 0.0, 0.0, 0.0, 0.0, 0.0, 0.0, 0.0, 0.0, 0.0, 0.0, 0.0, 0.0, 0.0, 0.0, 0.0, 0.0, 0.0, 0.0, 0.0, 0.0, 0.0, 0.0, 0.0, 0.0, 0.0, 0.0, 0.0, 0.0, 0.0, 0.0, 0.0])
me_circle.materials.append(mat_material_001)
me_circle.materials.append(mat_material_002)
me_circle.update()

# ---- objects
ob_light = bpy.data.objects.new('Light', light_light)
ob_camera = bpy.data.objects.new('Camera', cam_camera)
ob_circle = bpy.data.objects.new('Circle', me_circle)

# ---- transforms, parenting, visibility, modifiers, constraints
ob_light.location = (4.076, 1.005, 5.904)
ob_light.rotation_euler = (0.6503, 0.05522, 1.866)
ob_light.lock_rotations_4d = False
ob_light.empty_display_type = 'ARROWS'
ob_light.color = (0.0, 0.0, 0.0, 0.0)
ob_light.lineart.crease_threshold = 0.0
ob_camera.location = (7.359, -6.926, 4.958)
ob_camera.rotation_euler = (1.109, 0.0, 0.8149)
ob_camera.lock_rotations_4d = False
ob_camera.empty_display_type = 'ARROWS'
ob_camera.color = (0.0, 0.0, 0.0, 0.0)
ob_camera.display_type = 'WIRE'
ob_camera.lineart.crease_threshold = 0.0
ob_circle.location = (0.2989, 0.0, 0.0)
ob_circle.scale = (0.9053, 1.0, 1.213)
_m = ob_circle.modifiers.new('Subdivision', 'SUBSURF')
_m.levels = 2

# ---- collection membership
col_collection.objects.link(ob_light)
col_collection.objects.link(ob_camera)
col_collection.objects.link(ob_circle)

# ---- scene / render settings (as saved in the file)
scene.camera = ob_camera
scene.frame_start = 1; scene.frame_end = 250; scene.frame_set(1)
scene.render.engine = 'BLENDER_EEVEE_NEXT'
bpy.context.view_layer.update()
